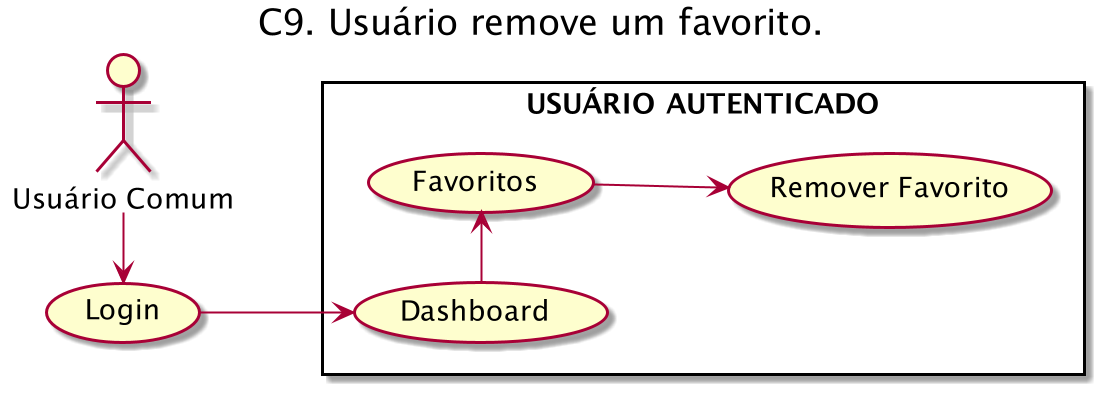

The diagram above was rendered by PlantUML. Its source (embedded in the PNG):
@startuml
left to right direction
title "C9. Usuário remove um favorito."

User as "Usuário Comum"

rectangle "USUÁRIO AUTENTICADO" {
    (Favoritos) as favoritos
    (Dashboard) as VerEmpresas
    (Remover Favorito) as remove
}

(Login) as Login

User -r--> Login
Login --> VerEmpresas
VerEmpresas -r--> favoritos
favoritos --> remove
@enduml